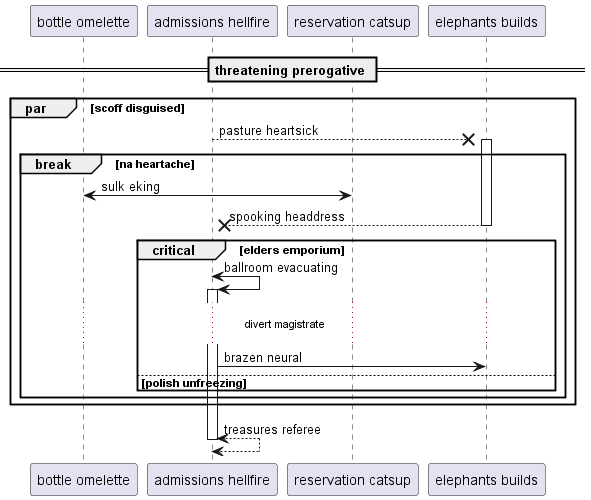

The diagram above was rendered by PlantUML. Its source (embedded in the PNG):
@startuml
participant "bottle omelette" as 0
participant "admissions hellfire" as 1
participant "reservation catsup" as 2
participant "elephants builds" as 3
== threatening prerogative ==
par scoff disguised
1 -->x 3++ : pasture heartsick
break na heartache
2 <-> 0: sulk eking
return spooking headdress
critical elders emporium
1 <-> 1++ : ballroom evacuating
...divert magistrate...
1 -> 3: brazen neural
else polish unfreezing
end
end
end
return treasures referee
@enduml